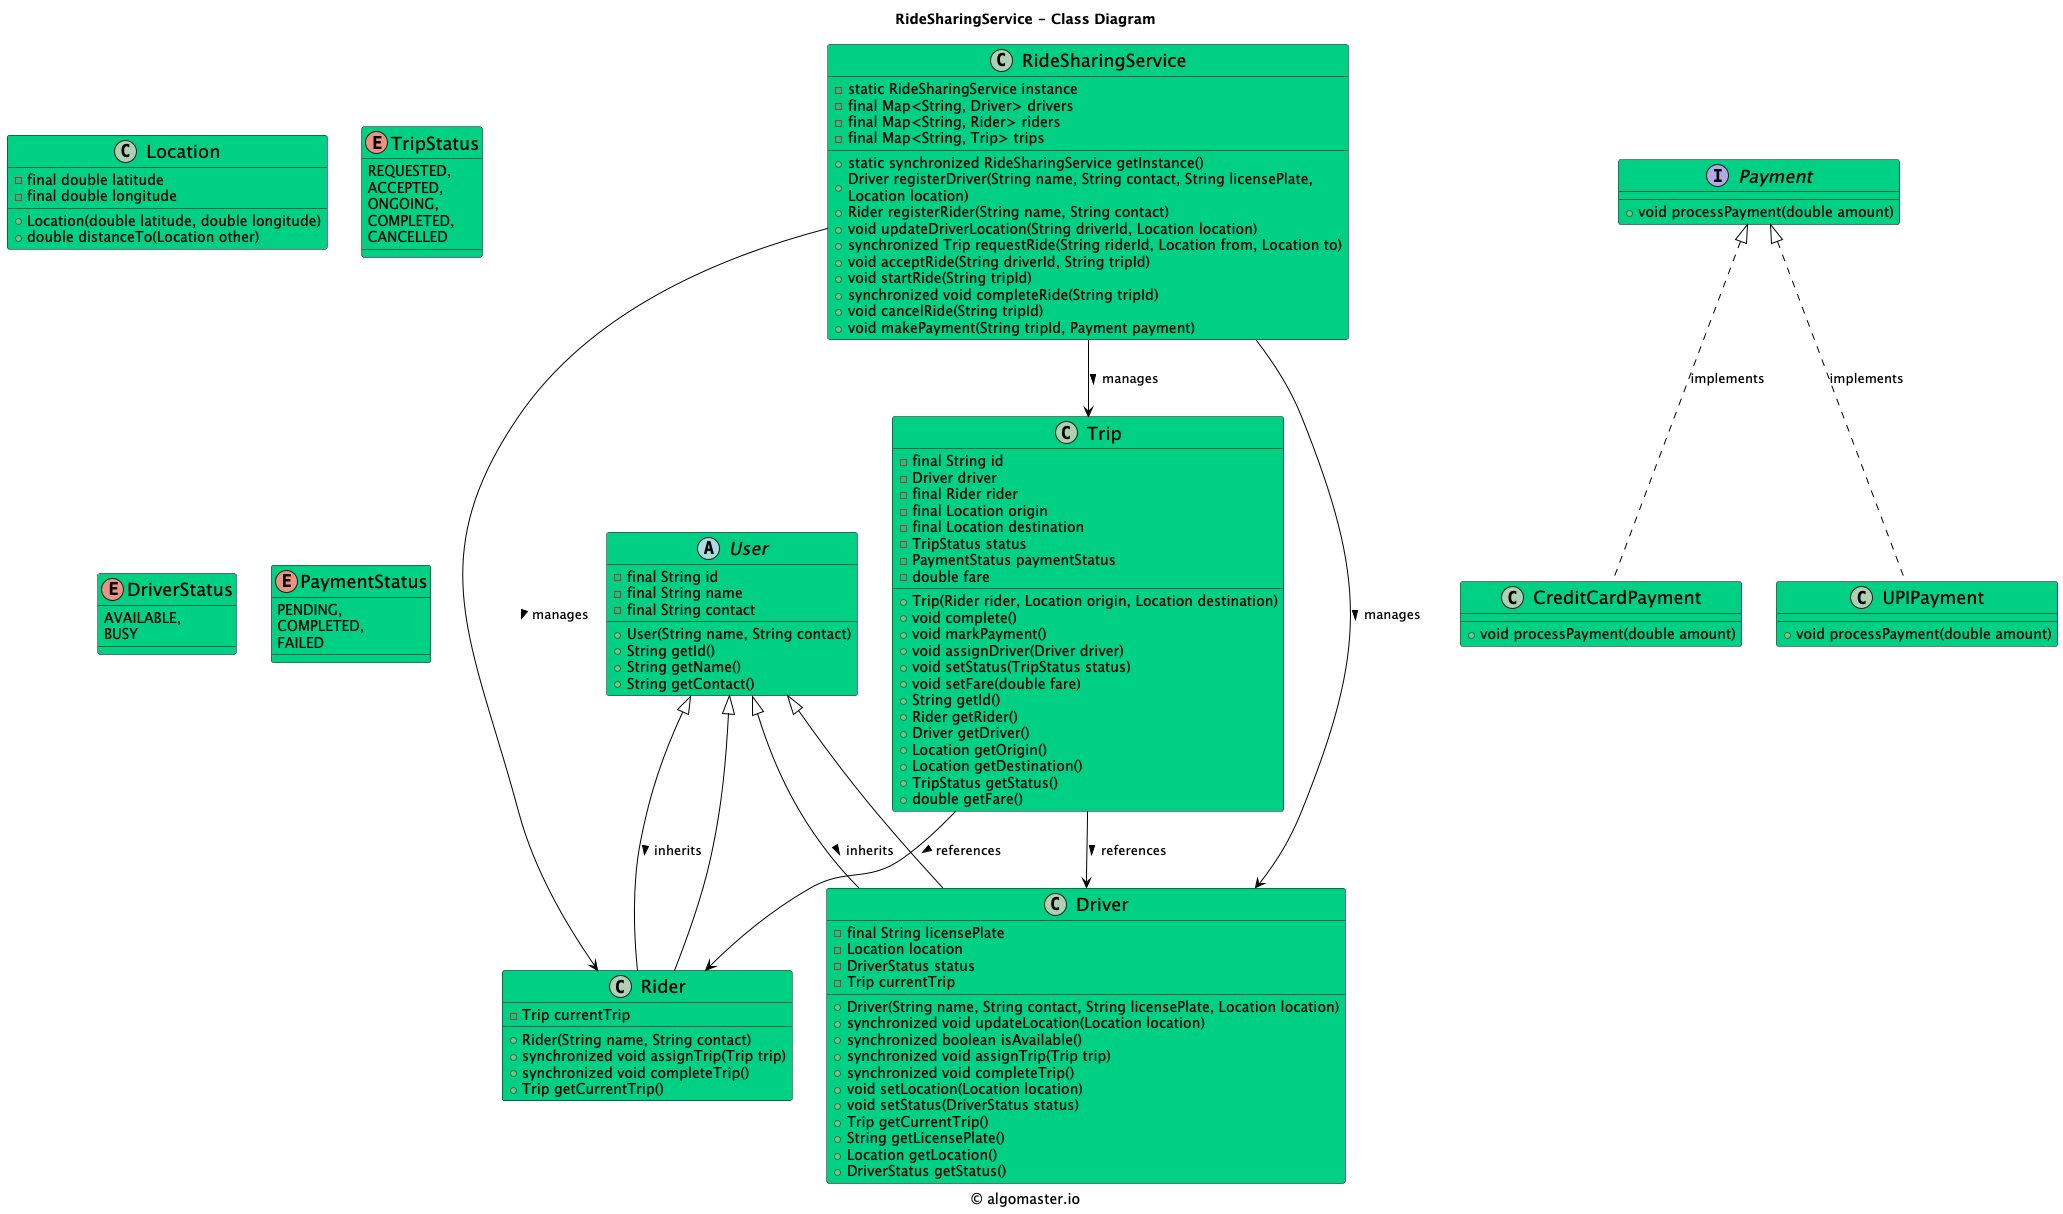

The diagram above was rendered by PlantUML. Its source (embedded in the PNG):
@startuml

title RideSharingService - Class Diagram

caption © algomaster.io

skinparam backgroundColor white
skinparam wrapWidth 500

skinparam class {
  BackgroundColor #00D084
  BorderColor black
  ArrowColor black
  FontSize 18
}

class RideSharingService {
    - static RideSharingService instance
    - final Map<String, Driver> drivers
    - final Map<String, Rider> riders
    - final Map<String, Trip> trips
    + static synchronized RideSharingService getInstance()
    + Driver registerDriver(String name, String contact, String licensePlate, Location location)
    + Rider registerRider(String name, String contact)
    + void updateDriverLocation(String driverId, Location location)
    + synchronized Trip requestRide(String riderId, Location from, Location to)
    + void acceptRide(String driverId, String tripId)
    + void startRide(String tripId)
    + synchronized void completeRide(String tripId)
    + void cancelRide(String tripId)
    + void makePayment(String tripId, Payment payment)
}

class Rider extends User {
    - Trip currentTrip
    + Rider(String name, String contact)
    + synchronized void assignTrip(Trip trip)
    + synchronized void completeTrip()
    + Trip getCurrentTrip()
}

class Driver extends User {
    - final String licensePlate
    - Location location
    - DriverStatus status
    - Trip currentTrip
    + Driver(String name, String contact, String licensePlate, Location location)
    + synchronized void updateLocation(Location location)
    + synchronized boolean isAvailable()
    + synchronized void assignTrip(Trip trip)
    + synchronized void completeTrip()
    + void setLocation(Location location)
    + void setStatus(DriverStatus status)
    + Trip getCurrentTrip()
    + String getLicensePlate()
    + Location getLocation()
    + DriverStatus getStatus()
}

class Trip {
    - final String id
    - Driver driver
    - final Rider rider
    - final Location origin
    - final Location destination
    - TripStatus status
    - PaymentStatus paymentStatus
    - double fare
    + Trip(Rider rider, Location origin, Location destination)
    + void complete()
    + void markPayment()
    + void assignDriver(Driver driver)
    + void setStatus(TripStatus status)
    + void setFare(double fare)
    + String getId()
    + Rider getRider()
    + Driver getDriver()
    + Location getOrigin()
    + Location getDestination()
    + TripStatus getStatus()
    + double getFare()
}

class Location {
    - final double latitude
    - final double longitude
    + Location(double latitude, double longitude)
    + double distanceTo(Location other)
}

abstract class User {
    - final String id
    - final String name
    - final String contact
    + User(String name, String contact)
    + String getId()
    + String getName()
    + String getContact()
}

interface Payment {
    + void processPayment(double amount)
}

class CreditCardPayment {
    + void processPayment(double amount)
}

class UPIPayment {
    + void processPayment(double amount)
}

enum TripStatus {
    REQUESTED,
    ACCEPTED,
    ONGOING,
    COMPLETED,
    CANCELLED
}

enum DriverStatus {
    AVAILABLE,
    BUSY
}

enum PaymentStatus {
    PENDING,
    COMPLETED,
    FAILED
}

RideSharingService --> Driver: manages >
RideSharingService --> Rider: manages >
RideSharingService --> Trip: manages >
Trip --> Rider: references >
Trip --> Driver: references >
Payment <|.. CreditCardPayment: implements
Payment <|.. UPIPayment: implements
User <|-- Rider: inherits >
User <|-- Driver: inherits >

@enduml